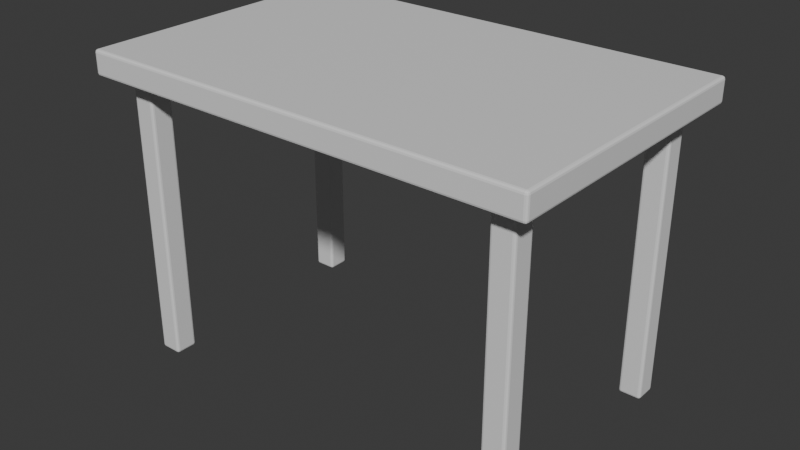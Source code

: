 # Source: demo_table.blend  (saved by Blender 5.3.31; exported with 4.5.12 LTS)
import bpy
from mathutils import Matrix  # noqa: F401  (used for matrix-valued properties, if any)

bpy.ops.wm.read_factory_settings(use_empty=True)
scene = bpy.context.scene
scene.name = 'Scene'

# ---- collections
col_collection = bpy.data.collections.new('Collection'); scene.collection.children.link(col_collection)

# ---- materials (node trees are filled in below, after node groups)
mat_steel = bpy.data.materials.new('Steel')
mat_steel.diffuse_color = (0.55, 0.62, 0.7, 1.0)
mat_graphite = bpy.data.materials.new('Graphite')
mat_graphite.diffuse_color = (0.055, 0.08, 0.12, 1.0)

# ---- material node trees
mat_steel.use_nodes = True; mat_steel.node_tree.nodes.clear()
_N = mat_steel.node_tree.nodes; _L = mat_steel.node_tree.links
n0 = _N.new('ShaderNodeBsdfPrincipled'); n0.name = 'Principled BSDF'; n0.location = (-200, 100)
n0.inputs[10].default_value = 0.005
n1 = _N.new('ShaderNodeOutputMaterial'); n1.name = 'Material Output'; n1.location = (200, 100)
_L.new(n0.outputs[0], n1.inputs[0])
n1.is_active_output = True
mat_graphite.use_nodes = True; mat_graphite.node_tree.nodes.clear()
_N = mat_graphite.node_tree.nodes; _L = mat_graphite.node_tree.links
n0 = _N.new('ShaderNodeBsdfPrincipled'); n0.name = 'Principled BSDF'; n0.location = (-200, 100)
n0.inputs[10].default_value = 0.005
n1 = _N.new('ShaderNodeOutputMaterial'); n1.name = 'Material Output'; n1.location = (200, 100)
_L.new(n0.outputs[0], n1.inputs[0])
n1.is_active_output = True

# ---- world
world_world = bpy.data.worlds.new('World'); scene.world = world_world
world_world.use_nodes = True; world_world.node_tree.nodes.clear()
_N = world_world.node_tree.nodes; _L = world_world.node_tree.links
n0 = _N.new('ShaderNodeOutputWorld'); n0.name = 'World Output'; n0.location = (200, 100)
n1 = _N.new('ShaderNodeBackground'); n1.name = 'Background'; n1.location = (-200, 100)
n1.inputs[0].default_value = (0.05088, 0.05088, 0.05088, 1.0)
_L.new(n1.outputs[0], n0.inputs[0])
n0.is_active_output = True
world_world.color = (0.05088, 0.05088, 0.05088)
world_world.sun_shadow_jitter_overblur = 0.0

# ---- meshes
me_cube_021 = bpy.data.meshes.new('Cube.021')
me_cube_021.from_pydata([(-0.55, -0.35, -0.03), (-0.55, -0.35, 0.03), (-0.55, 0.35, -0.03), (-0.55, 0.35, 0.03), (0.55, -0.35, -0.03), (0.55, -0.35, 0.03), (0.55, 0.35, -0.03), (0.55, 0.35, 0.03)], [], [(0, 1, 3, 2), (2, 3, 7, 6), (6, 7, 5, 4), (4, 5, 1, 0), (2, 6, 4, 0), (7, 3, 1, 5)])
_uv = me_cube_021.uv_layers.new(name='UVMap')
_uv.uv.foreach_set('vector', [0.375, 0.0, 0.625, 0.0, 0.625, 0.25, 0.375, 0.25, 0.375, 0.25, 0.625, 0.25, 0.625, 0.5, 0.375, 0.5, 0.375, 0.5, 0.625, 0.5, 0.625, 0.75, 0.375, 0.75, 0.375, 0.75, 0.625, 0.75, 0.625, 1.0, 0.375, 1.0, 0.125, 0.5, 0.375, 0.5, 0.375, 0.75, 0.125, 0.75, 0.625, 0.5, 0.875, 0.5, 0.875, 0.75, 0.625, 0.75])
me_cube_021.materials.append(mat_steel)
me_cube_021.update()
me_cube_022 = bpy.data.meshes.new('Cube.022')
me_cube_022.from_pydata([(-0.0275, -0.0275, -0.345), (-0.0275, -0.0275, 0.345), (-0.0275, 0.0275, -0.345), (-0.0275, 0.0275, 0.345), (0.0275, -0.0275, -0.345), (0.0275, -0.0275, 0.345), (0.0275, 0.0275, -0.345), (0.0275, 0.0275, 0.345)], [], [(0, 1, 3, 2), (2, 3, 7, 6), (6, 7, 5, 4), (4, 5, 1, 0), (2, 6, 4, 0), (7, 3, 1, 5)])
_uv = me_cube_022.uv_layers.new(name='UVMap')
_uv.uv.foreach_set('vector', [0.375, 0.0, 0.625, 0.0, 0.625, 0.25, 0.375, 0.25, 0.375, 0.25, 0.625, 0.25, 0.625, 0.5, 0.375, 0.5, 0.375, 0.5, 0.625, 0.5, 0.625, 0.75, 0.375, 0.75, 0.375, 0.75, 0.625, 0.75, 0.625, 1.0, 0.375, 1.0, 0.125, 0.5, 0.375, 0.5, 0.375, 0.75, 0.125, 0.75, 0.625, 0.5, 0.875, 0.5, 0.875, 0.75, 0.625, 0.75])
me_cube_022.materials.append(mat_graphite)
me_cube_022.update()
me_cube_023 = bpy.data.meshes.new('Cube.023')
me_cube_023.from_pydata([(-0.0275, -0.0275, -0.345), (-0.0275, -0.0275, 0.345), (-0.0275, 0.0275, -0.345), (-0.0275, 0.0275, 0.345), (0.0275, -0.0275, -0.345), (0.0275, -0.0275, 0.345), (0.0275, 0.0275, -0.345), (0.0275, 0.0275, 0.345)], [], [(0, 1, 3, 2), (2, 3, 7, 6), (6, 7, 5, 4), (4, 5, 1, 0), (2, 6, 4, 0), (7, 3, 1, 5)])
_uv = me_cube_023.uv_layers.new(name='UVMap')
_uv.uv.foreach_set('vector', [0.375, 0.0, 0.625, 0.0, 0.625, 0.25, 0.375, 0.25, 0.375, 0.25, 0.625, 0.25, 0.625, 0.5, 0.375, 0.5, 0.375, 0.5, 0.625, 0.5, 0.625, 0.75, 0.375, 0.75, 0.375, 0.75, 0.625, 0.75, 0.625, 1.0, 0.375, 1.0, 0.125, 0.5, 0.375, 0.5, 0.375, 0.75, 0.125, 0.75, 0.625, 0.5, 0.875, 0.5, 0.875, 0.75, 0.625, 0.75])
me_cube_023.materials.append(mat_graphite)
me_cube_023.update()
me_cube_024 = bpy.data.meshes.new('Cube.024')
me_cube_024.from_pydata([(-0.0275, -0.0275, -0.345), (-0.0275, -0.0275, 0.345), (-0.0275, 0.0275, -0.345), (-0.0275, 0.0275, 0.345), (0.0275, -0.0275, -0.345), (0.0275, -0.0275, 0.345), (0.0275, 0.0275, -0.345), (0.0275, 0.0275, 0.345)], [], [(0, 1, 3, 2), (2, 3, 7, 6), (6, 7, 5, 4), (4, 5, 1, 0), (2, 6, 4, 0), (7, 3, 1, 5)])
_uv = me_cube_024.uv_layers.new(name='UVMap')
_uv.uv.foreach_set('vector', [0.375, 0.0, 0.625, 0.0, 0.625, 0.25, 0.375, 0.25, 0.375, 0.25, 0.625, 0.25, 0.625, 0.5, 0.375, 0.5, 0.375, 0.5, 0.625, 0.5, 0.625, 0.75, 0.375, 0.75, 0.375, 0.75, 0.625, 0.75, 0.625, 1.0, 0.375, 1.0, 0.125, 0.5, 0.375, 0.5, 0.375, 0.75, 0.125, 0.75, 0.625, 0.5, 0.875, 0.5, 0.875, 0.75, 0.625, 0.75])
me_cube_024.materials.append(mat_graphite)
me_cube_024.update()
me_cube_025 = bpy.data.meshes.new('Cube.025')
me_cube_025.from_pydata([(-0.0275, -0.0275, -0.345), (-0.0275, -0.0275, 0.345), (-0.0275, 0.0275, -0.345), (-0.0275, 0.0275, 0.345), (0.0275, -0.0275, -0.345), (0.0275, -0.0275, 0.345), (0.0275, 0.0275, -0.345), (0.0275, 0.0275, 0.345)], [], [(0, 1, 3, 2), (2, 3, 7, 6), (6, 7, 5, 4), (4, 5, 1, 0), (2, 6, 4, 0), (7, 3, 1, 5)])
_uv = me_cube_025.uv_layers.new(name='UVMap')
_uv.uv.foreach_set('vector', [0.375, 0.0, 0.625, 0.0, 0.625, 0.25, 0.375, 0.25, 0.375, 0.25, 0.625, 0.25, 0.625, 0.5, 0.375, 0.5, 0.375, 0.5, 0.625, 0.5, 0.625, 0.75, 0.375, 0.75, 0.375, 0.75, 0.625, 0.75, 0.625, 1.0, 0.375, 1.0, 0.125, 0.5, 0.375, 0.5, 0.375, 0.75, 0.125, 0.75, 0.625, 0.5, 0.875, 0.5, 0.875, 0.75, 0.625, 0.75])
me_cube_025.materials.append(mat_graphite)
me_cube_025.update()

# ---- objects
ob_top = bpy.data.objects.new('Top', me_cube_021)
ob_leg = bpy.data.objects.new('Leg', me_cube_022)
ob_leg_001 = bpy.data.objects.new('Leg.001', me_cube_023)
ob_leg_002 = bpy.data.objects.new('Leg.002', me_cube_024)
ob_leg_003 = bpy.data.objects.new('Leg.003', me_cube_025)

# ---- transforms, parenting, visibility, modifiers, constraints
ob_top.location = (0.0, 0.0, 0.72)
_m = ob_top.modifiers.new('Rounded edges', 'BEVEL')
_m.width = 0.0072
_m.width_pct = 0.0072
_m.segments = 3
ob_leg.location = (-0.47, -0.27, 0.345)
_m = ob_leg.modifiers.new('Rounded edges', 'BEVEL')
_m.width = 0.0066
_m.width_pct = 0.0066
_m.segments = 3
ob_leg_001.location = (-0.47, 0.27, 0.345)
_m = ob_leg_001.modifiers.new('Rounded edges', 'BEVEL')
_m.width = 0.0066
_m.width_pct = 0.0066
_m.segments = 3
ob_leg_002.location = (0.47, -0.27, 0.345)
_m = ob_leg_002.modifiers.new('Rounded edges', 'BEVEL')
_m.width = 0.0066
_m.width_pct = 0.0066
_m.segments = 3
ob_leg_003.location = (0.47, 0.27, 0.345)
_m = ob_leg_003.modifiers.new('Rounded edges', 'BEVEL')
_m.width = 0.0066
_m.width_pct = 0.0066
_m.segments = 3

# ---- collection membership
col_collection.objects.link(ob_top)
col_collection.objects.link(ob_leg)
col_collection.objects.link(ob_leg_001)
col_collection.objects.link(ob_leg_002)
col_collection.objects.link(ob_leg_003)

# ---- scene / render settings (as saved in the file)
scene.frame_start = 1; scene.frame_end = 250; scene.frame_set(1)
scene.render.engine = 'BLENDER_EEVEE_NEXT'
scene.render.bake_bias = 0.0
scene.render.bake_samples = 0
scene.render.compositor_device = 'GPU'
scene.eevee.use_volume_custom_range = False
scene.eevee.fast_gi_thickness_near = 0.1
scene.eevee.fast_gi_thickness_far = 0.0
scene.eevee.ray_tracing_options.screen_trace_thickness = 0.1
bpy.context.view_layer.update()

# ---- added for rendering (the .blend has no active camera and no usable light): camera, sun
cam_auto = bpy.data.cameras.new('AutoCamera')
cam_auto.lens = 50.0
cam_auto.sensor_width = 36.0
cam_auto.clip_end = 1000.0
ob_auto_camera = bpy.data.objects.new('AutoCamera', cam_auto)
scene.collection.objects.link(ob_auto_camera)
ob_auto_camera.location = (1.39169, -1.67002, 1.48835)
ob_auto_camera.rotation_euler = (1.09748, -7.21219e-08, 0.694738)
scene.camera = ob_auto_camera
light_auto_sun = bpy.data.lights.new('AutoSun', 'SUN')
light_auto_sun.energy = 3.0
light_auto_sun.angle = 0.0523599
ob_auto_sun = bpy.data.objects.new('AutoSun', light_auto_sun)
scene.collection.objects.link(ob_auto_sun)
ob_auto_sun.rotation_euler = (0.872665, 0.174533, 0.523599)
bpy.context.view_layer.update()
